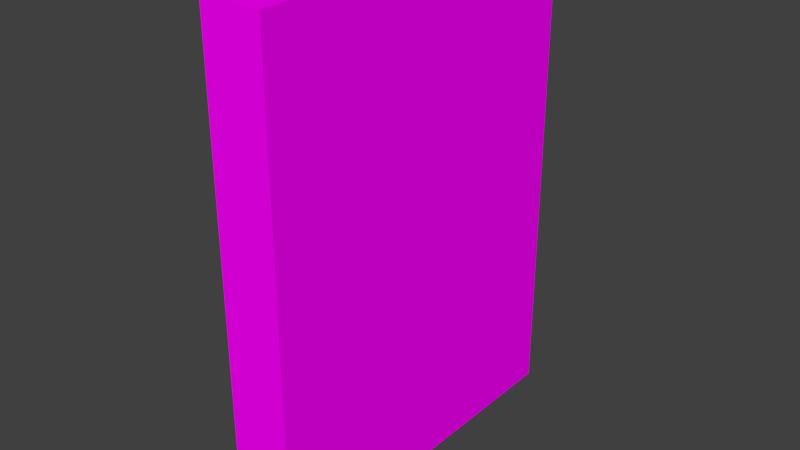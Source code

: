 # Source: pastelJem.blend  (saved by Blender 2.79.0; exported with 4.5.12 LTS)
import bpy
from mathutils import Matrix  # noqa: F401  (used for matrix-valued properties, if any)

bpy.ops.wm.read_factory_settings(use_empty=True)
scene = bpy.context.scene
scene.name = 'Scene'

# ---- collections
col_collection_1 = bpy.data.collections.new('Collection 1'); scene.collection.children.link(col_collection_1)

# ---- images (referenced by path relative to the original .blend; pixels are not part of the script)
import os
ASSET_DIR = os.environ.get("B2B_ASSET_DIR", "")  # directory of the original .blend (textures are referenced by path, not embedded)
HERE = os.path.dirname(os.path.abspath(__file__))  # packed textures are extracted next to this script under _unpacked/

def load_image(name, relpath, width, height, colorspace="sRGB"):
    """Load a texture the original file referenced (path relative to the .blend, or extracted next to this script)."""
    p = next((c for c in (os.path.join(HERE, relpath), os.path.join(ASSET_DIR, relpath)) if relpath and os.path.exists(c)), "")
    if p:
        img = bpy.data.images.load(p, check_existing=True)
        img.name = name
    else:  # same state as the original file: an image datablock whose file is absent (Cycles renders it pink)
        img = bpy.data.images.new(name, width, height)
        img.source = "FILE"
        img.filepath = "//" + (relpath or name)
    img.colorspace_settings.name = colorspace
    return img
img_pastelgems_jpg = load_image('pastelGems.jpg', 'pastelGems.jpg', 1024, 1024, 'sRGB')

# ---- materials (node trees are filled in below, after node groups)
mat_pasteljem = bpy.data.materials.new('pastelJem')
mat_pasteljem.alpha_threshold = 0.0
mat_pasteljem.roughness = 0.5
mat_pasteljem.line_color = (0.0, 0.0, 0.0, 1.0)

# ---- material node trees
mat_pasteljem.use_nodes = True; mat_pasteljem.node_tree.nodes.clear()
_N = mat_pasteljem.node_tree.nodes; _L = mat_pasteljem.node_tree.links
n0 = _N.new('ShaderNodeOutputMaterial'); n0.name = 'Material Output'; n0.location = (300, 300)
n1 = _N.new('ShaderNodeBsdfDiffuse'); n1.name = 'Diffuse BSDF'; n1.location = (10, 300)
n2 = _N.new('ShaderNodeTexImage'); n2.name = 'Image Texture'; n2.location = (-180, 300)
n2.width = 140
n2.image = img_pastelgems_jpg
_L.new(n1.outputs[0], n0.inputs[0])
_L.new(n2.outputs[0], n1.inputs[0])
n0.is_active_output = True

# ---- world
world_world = bpy.data.worlds.new('World'); scene.world = world_world
world_world.color = (0.05088, 0.05088, 0.05088)
world_world.use_sun_shadow = False
world_world.sun_shadow_jitter_overblur = 0.0
world_world.cycles.sampling_method = 'MANUAL'

# ---- meshes
me_pasteljem = bpy.data.meshes.new('pastelJem')
me_pasteljem.from_pydata([(1.0, 1.0, -1.0), (1.0, -1.0, -1.0), (-1.0, -1.0, -1.0), (-1.0, 1.0, -1.0), (1.0, 1.0, 1.0), (1.0, -1.0, 1.0), (-1.0, -1.0, 1.0), (-1.0, 1.0, 1.0)], [], [(0, 1, 2, 3), (4, 7, 6, 5), (0, 4, 5, 1), (1, 5, 6, 2), (2, 6, 7, 3), (4, 0, 3, 7)])
_uv = me_pasteljem.uv_layers.new(name='UVMap')
_uv.uv.foreach_set('vector', [0.0, 0.0, 1.0, 0.0, 1.0, 1.0, 0.0, 1.0, 0.0, 0.0, 1.0, 0.0, 1.0, 1.0, 0.0, 1.0, 0.0, 0.0, 1.0, 0.0, 1.0, 1.0, 0.0, 1.0, 0.0, 0.0, 1.0, 0.0, 1.0, 1.0, 0.0, 1.0, 0.0, 0.0, 1.0, 0.0, 1.0, 1.0, 0.0, 1.0, 0.0, 0.0, 1.0, 0.0, 1.0, 1.0, 0.0, 1.0])
me_pasteljem.materials.append(mat_pasteljem)
me_pasteljem.use_remesh_preserve_volume = False
me_pasteljem.use_remesh_preserve_attributes = False
me_pasteljem.use_mirror_vertex_groups = False
me_pasteljem.update()

# ---- objects
ob_pasteljem = bpy.data.objects.new('pastelJem', me_pasteljem)

# ---- transforms, parenting, visibility, modifiers, constraints
ob_pasteljem.location = (0.0, 0.0, 0.5125)
ob_pasteljem.rotation_euler = (3.142, -0.0, 0.0)
ob_pasteljem.scale = (0.0625, 0.375, 0.5)
ob_pasteljem.lock_rotations_4d = False
ob_pasteljem.empty_display_type = 'ARROWS'
ob_pasteljem.lineart.crease_threshold = 0.0

# ---- collection membership
col_collection_1.objects.link(ob_pasteljem)

# ---- scene / render settings (as saved in the file)
scene.frame_start = 1; scene.frame_end = 250; scene.frame_set(1)
scene.render.engine = 'CYCLES'
scene.render.resolution_percentage = 50
scene.render.dither_intensity = 0.0
scene.cycles.use_denoising = False
scene.cycles.samples = 128
scene.cycles.sampling_pattern = 'TABULATED_SOBOL'
scene.cycles.use_adaptive_sampling = False
scene.cycles.use_light_tree = False
scene.cycles.blur_glossy = 0.0
scene.cycles.sample_clamp_indirect = 0.0
scene.view_settings.view_transform = 'Standard'
bpy.context.view_layer.update()

# ---- added for rendering (the .blend has no active camera and no usable light): camera, sun
cam_auto = bpy.data.cameras.new('AutoCamera')
cam_auto.lens = 50.0
cam_auto.sensor_width = 36.0
cam_auto.clip_end = 1000.0
ob_auto_camera = bpy.data.objects.new('AutoCamera', cam_auto)
scene.collection.objects.link(ob_auto_camera)
ob_auto_camera.location = (1.1623, -1.39476, 1.44233)
ob_auto_camera.rotation_euler = (1.09748, -7.21219e-08, 0.694738)
scene.camera = ob_auto_camera
light_auto_sun = bpy.data.lights.new('AutoSun', 'SUN')
light_auto_sun.energy = 3.0
light_auto_sun.angle = 0.0523599
ob_auto_sun = bpy.data.objects.new('AutoSun', light_auto_sun)
scene.collection.objects.link(ob_auto_sun)
ob_auto_sun.rotation_euler = (0.872665, 0.174533, 0.523599)
bpy.context.view_layer.update()
